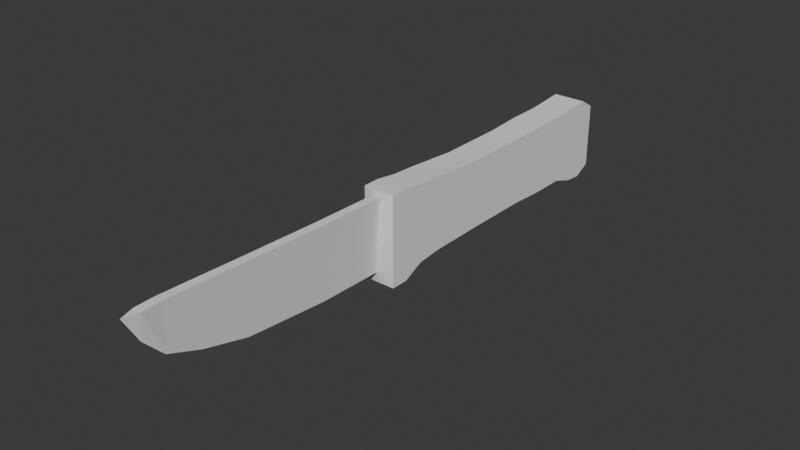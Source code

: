 # Source: Hunting_Knife.blend  (saved by Blender 4.3.34; exported with 4.5.12 LTS)
import bpy
from mathutils import Matrix  # noqa: F401  (used for matrix-valued properties, if any)

bpy.ops.wm.read_factory_settings(use_empty=True)
scene = bpy.context.scene
scene.name = 'Scene'

# ---- collections
col_collection = bpy.data.collections.new('Collection'); scene.collection.children.link(col_collection)

# ---- node groups
ng_smooth_by_angle = bpy.data.node_groups.new('Smooth by Angle', 'GeometryNodeTree')
_s = ng_smooth_by_angle.interface.new_socket(name='Mesh', in_out='OUTPUT', socket_type='NodeSocketGeometry')
_s = ng_smooth_by_angle.interface.new_socket(name='Mesh', in_out='INPUT', socket_type='NodeSocketGeometry')
_s = ng_smooth_by_angle.interface.new_socket(name='Angle', in_out='INPUT', socket_type='NodeSocketFloat')
_s.subtype = 'ANGLE'
_s.default_value = 0.5236
_s.min_value = 0.0
_s.max_value = 3.142
_s.description = 'Maximum face angle for smooth edges'
_s = ng_smooth_by_angle.interface.new_socket(name='Ignore Sharpness', in_out='INPUT', socket_type='NodeSocketBool')
_s.force_non_field = True
ng_smooth_by_angle.description = 'Set the sharpness of mesh edges based on the angle between the neighboring faces'
ng_smooth_by_angle.is_modifier = True
_N = ng_smooth_by_angle.nodes; _L = ng_smooth_by_angle.links
n0 = _N.new('GeometryNodeSetShadeSmooth'); n0.name = 'Set Shade Smooth'; n0.location = (120, -80)
n0.domain = 'EDGE'
n1 = _N.new('GeometryNodeSetShadeSmooth'); n1.name = 'Set Shade Smooth.001'; n1.location = (300, -80)
n2 = _N.new('NodeGroupOutput'); n2.name = 'Group Output'; n2.location = (480, -80)
n3 = _N.new('GeometryNodeInputMeshEdgeAngle'); n3.name = 'Edge Angle'; n3.location = (-440, -240)
n4 = _N.new('NodeGroupInput'); n4.name = 'Group Input'; n4.location = (-80, -80)
n5 = _N.new('GeometryNodeInputEdgeSmooth'); n5.name = 'Is Edge Smooth'; n5.location = (-260, -120)
n6 = _N.new('GeometryNodeInputShadeSmooth'); n6.name = 'Is Shade Smooth'; n6.location = (-440, -397)
n7 = _N.new('FunctionNodeCompare'); n7.name = 'Compare'; n7.location = (-260, -260)
n7.operation = 'LESS_EQUAL'
n7.inputs[6].default_value = (0.0, 0.0, 0.0, 0.0)
n7.inputs[7].default_value = (0.0, 0.0, 0.0, 0.0)
n8 = _N.new('FunctionNodeBooleanMath'); n8.name = 'Boolean Math.001'; n8.location = (-80, -260)
n9 = _N.new('NodeGroupInput'); n9.name = 'Group Input.001'; n9.location = (-440, -329)
n10 = _N.new('NodeGroupInput'); n10.name = 'Group Input.002'; n10.location = (-259, -189)
n11 = _N.new('FunctionNodeBooleanMath'); n11.name = 'Boolean Math'; n11.location = (-80, -149)
n11.operation = 'OR'
n12 = _N.new('FunctionNodeBooleanMath'); n12.name = 'Boolean Math.002'; n12.location = (-260, -380)
n12.operation = 'OR'
n13 = _N.new('NodeGroupInput'); n13.name = 'Group Input.003'; n13.location = (-440, -460)
_L.new(n3.outputs[0], n7.inputs[0])
_L.new(n1.outputs[0], n2.inputs[0])
_L.new(n9.outputs[1], n7.inputs[1])
_L.new(n7.outputs[0], n8.inputs[0])
_L.new(n4.outputs[0], n0.inputs[0])
_L.new(n0.outputs[0], n1.inputs[0])
_L.new(n8.outputs[0], n0.inputs[2])
_L.new(n10.outputs[2], n11.inputs[1])
_L.new(n5.outputs[0], n11.inputs[0])
_L.new(n11.outputs[0], n0.inputs[1])
_L.new(n13.outputs[2], n12.inputs[1])
_L.new(n6.outputs[0], n12.inputs[0])
_L.new(n12.outputs[0], n8.inputs[1])
n2.is_active_output = True

# ---- world
world_world = bpy.data.worlds.new('World'); scene.world = world_world
world_world.use_nodes = True; world_world.node_tree.nodes.clear()
_N = world_world.node_tree.nodes; _L = world_world.node_tree.links
n0 = _N.new('ShaderNodeOutputWorld'); n0.name = 'World Output'; n0.location = (300, 300)
n1 = _N.new('ShaderNodeBackground'); n1.name = 'Background'; n1.location = (10, 300)
n1.inputs[0].default_value = (0.05088, 0.05088, 0.05088, 1.0)
_L.new(n1.outputs[0], n0.inputs[0])
n0.is_active_output = True
world_world.color = (0.05088, 0.05088, 0.05088)
world_world.sun_shadow_jitter_overblur = 0.0

# ---- meshes
me_cube_001 = bpy.data.meshes.new('Cube.001')
me_cube_001.from_pydata([(-1.0, -1.0, -1.0), (-1.0, -1.0, 1.0), (-1.0, 1.0, -1.0), (-1.0, 1.0, 1.0), (1.0, -1.0, -1.0), (1.0, -1.0, 1.0), (1.0, 1.0, -1.0), (1.0, 1.0, 1.0), (-1.045, 2.126, 1.045), (-1.045, 2.126, -1.045), (1.045, 2.126, -1.045), (1.045, 2.126, 1.045), (-1.045, 3.132, 1.045), (-1.045, 3.132, -1.045), (1.045, 3.132, -1.045), (1.045, 3.132, 1.045), (-1.045, 3.849, 1.1), (-1.045, 3.849, -1.271), (1.045, 3.849, -1.271), (1.045, 3.849, 1.1), (-1.045, 4.344, 1.141), (-1.045, 4.344, -1.312), (1.045, 4.344, -1.312), (1.045, 4.344, 1.141), (-1.045, 4.821, 0.8538), (-1.045, 4.821, -1.059), (1.045, 4.821, -1.059), (1.045, 4.821, 0.8538), (-0.4272, 5.06, 0.2886), (-0.4272, 5.06, -0.4933), (0.4272, 5.06, -0.4933), (0.4272, 5.06, 0.2886), (-1.0, -2.604, -1.019), (-1.0, -2.604, 1.121), (1.0, -2.604, 1.121), (1.0, -2.604, -1.019), (-1.0, -3.337, -1.09), (-1.0, -3.337, 1.159), (1.0, -3.337, 1.159), (1.0, -3.337, -1.09), (-1.0, -3.934, -1.382), (-1.0, -3.934, 1.245), (1.0, -3.934, 1.245), (1.0, -3.934, -1.382), (-1.0, -4.446, -1.382), (-1.0, -4.446, 1.245), (1.0, -4.446, 1.245), (1.0, -4.446, -1.382), (-0.6648, -4.548, -0.9414), (-0.6648, -4.548, 0.8049), (0.6648, -4.548, 0.8049), (0.6648, -4.548, -0.9414)], [], [(0, 1, 3, 2), (6, 2, 9, 10), (6, 7, 5, 4), (5, 1, 33, 34), (2, 6, 4, 0), (7, 3, 1, 5), (11, 10, 14, 15), (3, 7, 11, 8), (2, 3, 8, 9), (7, 6, 10, 11), (12, 15, 19, 16), (10, 9, 13, 14), (8, 11, 15, 12), (9, 8, 12, 13), (19, 18, 22, 23), (13, 12, 16, 17), (15, 14, 18, 19), (14, 13, 17, 18), (22, 21, 25, 26), (18, 17, 21, 22), (16, 19, 23, 20), (17, 16, 20, 21), (24, 27, 31, 28), (20, 23, 27, 24), (21, 20, 24, 25), (23, 22, 26, 27), (29, 28, 31, 30), (25, 24, 28, 29), (27, 26, 30, 31), (26, 25, 29, 30), (32, 35, 39, 36), (4, 5, 34, 35), (1, 0, 32, 33), (0, 4, 35, 32), (36, 39, 43, 40), (33, 32, 36, 37), (34, 33, 37, 38), (35, 34, 38, 39), (42, 41, 45, 46), (37, 36, 40, 41), (38, 37, 41, 42), (39, 38, 42, 43), (44, 47, 51, 48), (43, 42, 46, 47), (40, 43, 47, 44), (41, 40, 44, 45), (51, 50, 49, 48), (45, 44, 48, 49), (46, 45, 49, 50), (47, 46, 50, 51)])
me_cube_001.polygons.foreach_set('use_smooth', [True] * 50)
_uv = me_cube_001.uv_layers.new(name='UVMap')
_uv.uv.foreach_set('vector', [0.1964, 0.5092, 0.02145, 0.5092, 0.02145, 0.3343, 0.1964, 0.3343, 0.8211, 0.3333, 0.6462, 0.3333, 0.6423, 0.2352, 0.8251, 0.2352, 0.4261, 0.4763, 0.2512, 0.4763, 0.2512, 0.3014, 0.4261, 0.3014, 0.6384, 0.3022, 0.4634, 0.3022, 0.4634, 0.1615, 0.6384, 0.1615, 0.6462, 0.3333, 0.8211, 0.3333, 0.8211, 0.5079, 0.6462, 0.5079, 0.6384, 0.4768, 0.4634, 0.4768, 0.4634, 0.3022, 0.6384, 0.3022, 0.2473, 0.5748, 0.4301, 0.5748, 0.4301, 0.6629, 0.2473, 0.6629, 0.4634, 0.4768, 0.6384, 0.4768, 0.6423, 0.5748, 0.4595, 0.5748, 0.1964, 0.3343, 0.02145, 0.3343, 0.01753, 0.2358, 0.2003, 0.2358, 0.2512, 0.4763, 0.4261, 0.4763, 0.4301, 0.5748, 0.2473, 0.5748, 0.4595, 0.6627, 0.6423, 0.6627, 0.6423, 0.725, 0.4595, 0.725, 0.8251, 0.2352, 0.6423, 0.2352, 0.6423, 0.1474, 0.8251, 0.1474, 0.4595, 0.5748, 0.6423, 0.5748, 0.6423, 0.6627, 0.4595, 0.6627, 0.2003, 0.2358, 0.01753, 0.2358, 0.01753, 0.1477, 0.2003, 0.1477, 0.2424, 0.7255, 0.4498, 0.7255, 0.4534, 0.7688, 0.2389, 0.7688, 0.2003, 0.1477, 0.01753, 0.1477, 0.01268, 0.08505, 0.2201, 0.08505, 0.2473, 0.6629, 0.4301, 0.6629, 0.4498, 0.7255, 0.2424, 0.7255, 0.8251, 0.1474, 0.6423, 0.1474, 0.6423, 0.08602, 0.8251, 0.08602, 0.8251, 0.04305, 0.6423, 0.04305, 0.6423, 0.0, 0.8251, 0.0, 0.8251, 0.08602, 0.6423, 0.08602, 0.6423, 0.04305, 0.8251, 0.04305, 0.4595, 0.725, 0.6423, 0.725, 0.6423, 0.768, 0.4595, 0.768, 0.2201, 0.08505, 0.01268, 0.08505, 0.009093, 0.04178, 0.2237, 0.04178, 0.8251, 0.4125, 0.8251, 0.2298, 0.8745, 0.2838, 0.8745, 0.3585, 0.4595, 0.768, 0.6423, 0.768, 0.6423, 0.8112, 0.4595, 0.8112, 0.2237, 0.04178, 0.009093, 0.04178, 0.03423, 2.584e-09, 0.2015, 1.521e-08, 0.2389, 0.7688, 0.4534, 0.7688, 0.4313, 0.8106, 0.264, 0.8106, 0.9429, 0.3585, 0.8745, 0.3585, 0.8745, 0.2838, 0.9429, 0.2838, 0.9923, 0.4125, 0.8251, 0.4125, 0.8745, 0.3585, 0.9429, 0.3585, 0.8251, 0.2298, 0.9923, 0.2298, 0.9429, 0.2838, 0.8745, 0.2838, 0.9923, 0.2298, 0.9923, 0.4125, 0.9429, 0.3585, 0.9429, 0.2838, 0.6462, 0.648, 0.8211, 0.648, 0.8211, 0.7124, 0.6462, 0.7124, 0.4261, 0.3014, 0.2512, 0.3014, 0.2406, 0.1611, 0.4278, 0.1611, 0.02145, 0.5092, 0.1964, 0.5092, 0.198, 0.6494, 0.01086, 0.6494, 0.6462, 0.5079, 0.8211, 0.5079, 0.8211, 0.648, 0.6462, 0.648, 0.6462, 0.7124, 0.8211, 0.7124, 0.8211, 0.7661, 0.6462, 0.7661, 0.01086, 0.6494, 0.198, 0.6494, 0.2043, 0.7136, 0.007569, 0.7136, 0.6384, 0.1615, 0.4634, 0.1615, 0.4634, 0.09727, 0.6384, 0.09727, 0.4278, 0.1611, 0.2406, 0.1611, 0.2373, 0.09699, 0.4341, 0.09699, 0.6384, 0.04468, 0.4634, 0.04468, 0.4634, 0.0, 0.6384, 0.0, 0.007569, 0.7136, 0.2043, 0.7136, 0.2298, 0.7658, -5.684e-09, 0.7658, 0.6384, 0.09727, 0.4634, 0.09727, 0.4634, 0.04468, 0.6384, 0.04468, 0.4341, 0.09699, 0.2373, 0.09699, 0.2298, 0.04476, 0.4595, 0.04476, 1.0, 0.2298, 0.8251, 0.2298, 0.8544, 0.1913, 0.9707, 0.1913, 0.4595, 0.04476, 0.2298, 0.04476, 0.2298, -2.436e-08, 0.4595, -7.014e-09, 0.6462, 0.7661, 0.8211, 0.7661, 0.8211, 0.8108, 0.6462, 0.8108, -5.684e-09, 0.7658, 0.2298, 0.7658, 0.2298, 0.8106, -9.064e-09, 0.8106, 0.8544, 0.1913, 0.8544, 0.03851, 0.9707, 0.03851, 0.9707, 0.1913, 1.0, 0.0, 1.0, 0.2298, 0.9707, 0.1913, 0.9707, 0.03851, 0.8251, 0.0, 1.0, 0.0, 0.9707, 0.03851, 0.8544, 0.03851, 0.8251, 0.2298, 0.8251, 0.0, 0.8544, 0.03851, 0.8544, 0.1913])
me_cube_001.update()
me_cube_002 = bpy.data.meshes.new('Cube.002')
me_cube_002.from_pydata([(6.985e-17, -1.037, -0.9631), (-1.0, -1.037, 1.037), (0.0, 1.0, -1.0), (-1.0, 1.0, 1.0), (1.0, -1.037, 1.037), (1.0, 1.0, 1.0), (2.794e-16, -3.315, -0.7729), (-1.0, -3.315, 1.108), (1.0, -3.315, 1.108), (5.414e-16, -4.559, -0.4481), (-1.0, -4.559, 1.153), (1.0, -4.559, 1.153), (8.033e-16, -5.482, -0.09764), (-1.0, -5.482, 1.185), (1.0, -5.482, 1.185), (1.135e-15, -6.016, 0.4567), (-1.0, -6.016, 1.171), (1.0, -6.016, 1.171), (-6.943e-09, -6.419, 1.16)], [], [(0, 1, 3, 2), (2, 3, 5), (2, 5, 4, 0), (0, 4, 8, 6), (5, 3, 1, 4), (6, 8, 11, 9), (4, 1, 7, 8), (1, 0, 6, 7), (9, 11, 14, 12), (8, 7, 10, 11), (7, 6, 9, 10), (12, 14, 17, 15), (11, 10, 13, 14), (10, 9, 12, 13), (15, 17, 18), (14, 13, 16, 17), (13, 12, 15, 16), (17, 16, 18), (16, 15, 18)])
_uv = me_cube_002.uv_layers.new(name='UVMap')
_uv.uv.foreach_set('vector', [1.692e-08, 0.6673, 0.2688, 0.6576, 0.2709, 0.9026, 0.002165, 0.9123, 1.0, 0.2704, 0.7837, 0.1082, 1.0, -2.579e-08, 0.5397, 0.9123, 0.2709, 0.9026, 0.2731, 0.6576, 0.5419, 0.6673, 0.5419, 0.6673, 0.2731, 0.6576, 0.2725, 0.3834, 0.5291, 0.3919, 0.7837, 0.8972, 0.5419, 0.8972, 0.5419, 0.6509, 0.7837, 0.6509, 0.5291, 0.3919, 0.2725, 0.3834, 0.2715, 0.2334, 0.4997, 0.2392, 0.7837, 0.6509, 0.5419, 0.6509, 0.5419, 0.3754, 0.7837, 0.3754, 0.2688, 0.6576, 1.692e-08, 0.6673, 0.01273, 0.3919, 0.2694, 0.3834, 0.4997, 0.2392, 0.2715, 0.2334, 0.2709, 0.1224, 0.4667, 0.125, 0.7837, 0.3754, 0.5419, 0.3754, 0.5419, 0.2248, 0.7837, 0.2248, 0.2694, 0.3834, 0.01273, 0.3919, 0.04216, 0.2392, 0.2703, 0.2334, 0.4667, 0.125, 0.2709, 0.1224, 0.2739, 0.05826, 0.4119, 0.05527, 0.7837, 0.2248, 0.5419, 0.2248, 0.5419, 0.1133, 0.7837, 0.1133, 0.2703, 0.2334, 0.04216, 0.2392, 0.07513, 0.125, 0.2709, 0.1224, 0.4119, 0.05527, 0.2739, 0.05826, 0.3415, 9.901e-09, 0.7837, 0.1133, 0.5419, 0.1133, 0.5419, 0.04864, 0.7837, 0.04864, 0.2709, 0.1224, 0.07513, 0.125, 0.13, 0.05527, 0.2679, 0.05826, 0.7837, 0.04864, 0.5419, 0.04864, 0.6628, 0.0, 0.2679, 0.05826, 0.13, 0.05527, 0.2003, 4.944e-08])
me_cube_002.update()

# ---- objects
ob_handle = bpy.data.objects.new('Handle', me_cube_001)
ob_blade = bpy.data.objects.new('Blade', me_cube_002)

# ---- transforms, parenting, visibility, modifiers, constraints
ob_handle.location = (0.0, 0.8689, 0.1119)
ob_handle.scale = (0.1227, 0.2672, 0.2672)
_m = ob_handle.modifiers.new('Smooth by Angle', 'NODES')
_m.node_group = ng_smooth_by_angle
_m.use_pin_to_last = True
_m.show_group_selector = False
ob_blade.location = (2.732e-17, -0.5834, 0.1231)
ob_blade.scale = (0.03354, 0.286, 0.286)

# ---- collection membership
col_collection.objects.link(ob_handle)
col_collection.objects.link(ob_blade)

# ---- scene / render settings (as saved in the file)
scene.frame_start = 1; scene.frame_end = 250; scene.frame_set(1)
scene.render.engine = 'BLENDER_EEVEE_NEXT'
bpy.context.view_layer.update()

# ---- added for rendering (the .blend has no active camera and no usable light): camera, sun
cam_auto = bpy.data.cameras.new('AutoCamera')
cam_auto.lens = 50.0
cam_auto.sensor_width = 36.0
cam_auto.clip_end = 1000.0
ob_auto_camera = bpy.data.objects.new('AutoCamera', cam_auto)
scene.collection.objects.link(ob_auto_camera)
ob_auto_camera.location = (4.35082, -5.32027, 3.58305)
ob_auto_camera.rotation_euler = (1.09748, -7.21219e-08, 0.694738)
scene.camera = ob_auto_camera
light_auto_sun = bpy.data.lights.new('AutoSun', 'SUN')
light_auto_sun.energy = 3.0
light_auto_sun.angle = 0.0523599
ob_auto_sun = bpy.data.objects.new('AutoSun', light_auto_sun)
scene.collection.objects.link(ob_auto_sun)
ob_auto_sun.rotation_euler = (0.872665, 0.174533, 0.523599)
bpy.context.view_layer.update()
